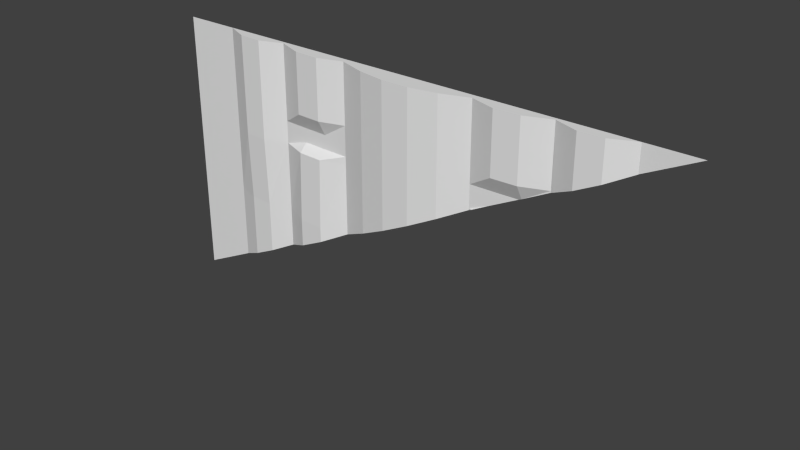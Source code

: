 # Source: stor1_6_slice128_up_lh.blend  (saved by Blender 2.76.0; exported with 4.5.12 LTS)
import bpy
from mathutils import Matrix  # noqa: F401  (used for matrix-valued properties, if any)

bpy.ops.wm.read_factory_settings(use_empty=True)
scene = bpy.context.scene
scene.name = 'Scene'

# ---- collections
col_collection_1 = bpy.data.collections.new('Collection 1'); scene.collection.children.link(col_collection_1)

# ---- materials (node trees are filled in below, after node groups)
mat_stor1_6 = bpy.data.materials.new('stor1_6')
mat_stor1_6.alpha_threshold = 0.0
mat_stor1_6.use_transparent_shadow = False
mat_stor1_6.roughness = 0.5

# ---- material node trees

# ---- world
world_world = bpy.data.worlds.new('World'); scene.world = world_world
world_world.color = (0.05088, 0.05088, 0.05088)
world_world.use_sun_shadow = False
world_world.sun_shadow_jitter_overblur = 0.0
world_world.cycles.sampling_method = 'MANUAL'
world_world.cycles.sample_map_resolution = 256

# ---- meshes
me_stor1_6_meshdata = bpy.data.meshes.new('stor1_6_meshdata')
me_stor1_6_meshdata.from_pydata([(-1.28, 1.28, 1.28), (1.28, 1.28, 1.28), (-0.6795, 1.266, 1.28), (0.6986, 1.266, 1.28), (0.3378, 1.252, 1.28), (-0.3187, 1.252, 1.28), (-1.28, 1.28, 0.9223), (-0.6795, 1.266, 0.9223), (0.3378, 1.252, 0.9223), (-0.3187, 1.252, 0.9223), (-1.28, 1.28, 0.04257), (-1.015, 1.28, 1.28), (-1.015, 1.28, 0.9223), (1.037, 1.28, 1.28), (0.9241, 1.23, 1.28), (0.8114, 1.225, 1.28), (0.5784, 1.22, 1.28), (0.4581, 1.215, 1.28), (0.4581, 1.255, 0.9223), (0.2065, 1.208, 1.28), (0.07522, 1.185, 1.28), (-0.05609, 1.185, 1.28), (-0.1874, 1.208, 1.28), (0.2065, 1.208, 0.9223), (0.07522, 1.185, 0.9223), (-0.05609, 1.185, 0.9223), (-0.1874, 1.208, 0.9223), (-0.439, 1.215, 1.28), (-0.5592, 1.22, 1.28), (-0.439, 1.255, 0.9223), (-0.5592, 1.26, 0.9223), (-0.7915, 1.225, 1.28), (-0.9035, 1.23, 1.28), (-0.7915, 1.225, 0.9223), (-0.9035, 1.23, 0.9223), (-0.6795, 1.266, 0.8544), (0.3378, 1.252, 0.8544), (-0.3187, 1.252, 0.8544), (-1.28, 1.28, 0.8544), (-1.015, 1.28, 0.8544), (-0.1874, 1.208, 0.8544), (-0.05609, 1.185, 0.8544), (0.07522, 1.185, 0.8544), (0.2065, 1.208, 0.8544), (-0.5592, 1.26, 0.8544), (-0.439, 1.255, 0.8544), (-0.9035, 1.23, 0.8544), (-0.7915, 1.225, 0.8544), (-0.6795, 1.266, 0.9968), (0.6986, 1.266, 0.9968), (0.3378, 1.252, 0.9968), (-0.3187, 1.252, 0.9968), (-1.28, 1.28, 0.9968), (-1.015, 1.28, 0.9968), (0.4581, 1.215, 0.9968), (0.5784, 1.22, 0.9968), (-0.1874, 1.208, 0.9968), (-0.05609, 1.185, 0.9968), (0.07522, 1.185, 0.9968), (0.2065, 1.208, 0.9968), (-0.5592, 1.22, 0.9968), (-0.439, 1.215, 0.9968), (-0.9035, 1.23, 0.9968), (-0.7915, 1.225, 0.9968), (-1.28, 1.28, 0.1285), (-0.6795, 1.266, 0.4915), (-0.3187, 1.252, 0.4915), (-1.015, 1.28, 0.4915), (-0.5592, 1.21, 0.4915), (-0.439, 1.205, 0.4915), (-0.9035, 1.24, 0.4915), (-0.7915, 1.235, 0.4915), (-1.28, 1.28, 0.4915), (0.9241, 1.23, 1.102), (-0.6795, 1.266, 0.8173), (0.3378, 1.252, 0.8173), (-0.3187, 1.252, 0.8173), (-1.015, 1.28, 0.8173), (-0.1874, 1.208, 0.8173), (-0.05609, 1.185, 0.8173), (0.07522, 1.185, 0.8173), (0.2065, 1.208, 0.8173), (-0.5592, 1.22, 0.8173), (-0.439, 1.215, 0.8173), (-0.9035, 1.23, 0.8173), (-0.7915, 1.225, 0.8173), (-1.28, 1.28, 0.8173), (0.4282, 1.254, 0.8544), (0.5641, 1.259, 0.9223), (0.5784, 1.256, 0.9294), (-1.197, 1.28, 0.04257), (-0.6795, 1.266, 0.301), (0.3378, 1.252, 0.8093), (-0.2983, 1.245, 0.4915), (-0.7915, 1.235, 0.245), (0.07522, 1.185, 0.6781), (0.4581, 1.255, 0.8694), (0.2065, 1.208, 0.7437), (0.8114, 1.225, 1.046), (-1.015, 1.28, 0.1331), (-0.9035, 1.24, 0.1891), (-1.025, 1.28, 0.1285), (0.6986, 1.266, 0.9895), (-0.05609, 1.185, 0.6125), (-0.3187, 1.252, 0.4812), (-0.439, 1.205, 0.4212), (-0.1874, 1.208, 0.5468), (-0.5592, 1.21, 0.3611), (0.7132, 1.26, 0.9968), (1.037, 1.28, 1.158), (0.3539, 1.247, 0.8173), (-1.28, 1.28, -1.751e-07)], [], [(63, 48, 2, 31), (55, 49, 3, 16), (59, 50, 4, 19), (61, 51, 5, 27), (45, 37, 9, 29), (43, 36, 8, 23), (47, 35, 7, 33), (38, 39, 12, 6), (52, 53, 11, 0), (49, 108, 98, 15, 3), (36, 87, 96, 18, 8), (50, 54, 17, 4), (54, 55, 16, 17), (100, 94, 71, 70), (37, 40, 26, 9), (40, 41, 25, 26), (41, 42, 24, 25), (42, 43, 23, 24), (51, 56, 22, 5), (56, 57, 21, 22), (57, 58, 20, 21), (58, 59, 19, 20), (89, 102, 49, 55), (35, 44, 30, 7), (44, 45, 29, 30), (48, 60, 28, 2), (60, 61, 27, 28), (102, 108, 49), (39, 46, 34, 12), (46, 47, 33, 34), (53, 62, 32, 11), (62, 63, 31, 32), (84, 85, 47, 46), (77, 84, 46, 39), (82, 83, 45, 44), (74, 82, 44, 35), (80, 81, 43, 42), (79, 80, 42, 41), (78, 79, 41, 40), (76, 78, 40, 37), (75, 110, 87, 36), (86, 77, 39, 38), (85, 74, 35, 47), (81, 75, 36, 43), (83, 76, 37, 45), (34, 33, 63, 62), (12, 34, 62, 53), (30, 29, 61, 60), (7, 30, 60, 48), (24, 23, 59, 58), (25, 24, 58, 57), (26, 25, 57, 56), (9, 26, 56, 51), (18, 88, 89, 55, 54), (8, 18, 54, 50), (6, 12, 53, 52), (29, 9, 51, 61), (23, 8, 50, 59), (33, 7, 48, 63), (106, 103, 79, 78), (105, 104, 66, 69), (90, 10, 111), (10, 90, 101, 64), (64, 101, 99, 67, 72), (103, 95, 80, 79), (94, 91, 65, 71), (95, 97, 81, 80), (98, 73, 14, 15), (73, 109, 13, 14), (104, 93, 66), (92, 110, 75), (91, 107, 68, 65), (96, 88, 18), (108, 102, 109, 73, 98), (99, 100, 70, 67), (97, 92, 75, 81), (109, 1, 13), (107, 105, 69, 68), (69, 66, 76, 83), (71, 65, 74, 85), (72, 67, 77, 86), (66, 93, 106, 78, 76), (110, 92, 87), (89, 88, 102), (65, 68, 82, 74), (68, 69, 83, 82), (67, 70, 84, 77), (70, 71, 85, 84), (15, 14, 13, 3), (17, 16, 3, 4), (22, 21, 20, 19, 4, 5), (28, 27, 5, 2), (32, 31, 2, 11), (3, 13, 11, 2, 5, 4), (92, 97, 95, 103, 106, 93, 104), (104, 105, 107, 91), (91, 94, 100, 99), (88, 96, 87, 92, 104, 91, 99, 101, 90, 111, 1, 109, 102)])
_uv = me_stor1_6_meshdata.uv_layers.new(name='UVMap')
_uv.uv.foreach_set('vector', [0.1908, 0.8894, 0.2346, 0.8894, 0.2346, 1.0, 0.1908, 1.0, 0.7259, 0.8894, 0.7729, 0.8894, 0.7729, 1.0, 0.7259, 1.0, 0.5807, 0.8894, 0.632, 0.8894, 0.632, 1.0, 0.5807, 1.0, 0.3285, 0.8894, 0.3755, 0.8894, 0.3755, 1.0, 0.3285, 1.0, 0.3285, 0.8338, 0.3755, 0.8338, 0.3755, 0.8603, 0.3285, 0.8603, 0.5807, 0.8338, 0.632, 0.8338, 0.632, 0.8603, 0.5807, 0.8603, 0.1908, 0.8338, 0.2346, 0.8338, 0.2346, 0.8603, 0.1908, 0.8603, 0.0, 0.8338, 0.1033, 0.8338, 0.1033, 0.8603, 0.0, 0.8603, 0.0, 0.8894, 0.1033, 0.8894, 0.1033, 1.0, 0.0, 1.0, 0.7729, 0.8894, 0.7786, 0.8894, 0.8169, 0.9085, 0.8169, 1.0, 0.7729, 1.0, 0.632, 0.8338, 0.6673, 0.8338, 0.6789, 0.8396, 0.6789, 0.8603, 0.632, 0.8603, 0.632, 0.8894, 0.6789, 0.8894, 0.6789, 1.0, 0.632, 1.0, 0.6789, 0.8894, 0.7259, 0.8894, 0.7259, 1.0, 0.6789, 1.0, 0.1471, 0.5739, 0.1908, 0.5957, 0.1908, 0.692, 0.1471, 0.692, 0.3755, 0.8338, 0.4268, 0.8338, 0.4268, 0.8603, 0.3755, 0.8603, 0.4268, 0.8338, 0.4781, 0.8338, 0.4781, 0.8603, 0.4268, 0.8603, 0.4781, 0.8338, 0.5294, 0.8338, 0.5294, 0.8603, 0.4781, 0.8603, 0.5294, 0.8338, 0.5807, 0.8338, 0.5807, 0.8603, 0.5294, 0.8603, 0.3755, 0.8894, 0.4268, 0.8894, 0.4268, 1.0, 0.3755, 1.0, 0.4268, 0.8894, 0.4781, 0.8894, 0.4781, 1.0, 0.4268, 1.0, 0.4781, 0.8894, 0.5294, 0.8894, 0.5294, 1.0, 0.4781, 1.0, 0.5294, 0.8894, 0.5807, 0.8894, 0.5807, 1.0, 0.5294, 1.0, 0.7259, 0.8631, 0.7729, 0.8865, 0.7729, 0.8894, 0.7259, 0.8894, 0.2346, 0.8338, 0.2815, 0.8338, 0.2815, 0.8603, 0.2346, 0.8603, 0.2815, 0.8338, 0.3285, 0.8338, 0.3285, 0.8603, 0.2815, 0.8603, 0.2346, 0.8894, 0.2815, 0.8894, 0.2815, 1.0, 0.2346, 1.0, 0.2815, 0.8894, 0.3285, 0.8894, 0.3285, 1.0, 0.2815, 1.0, 0.7729, 0.8865, 0.7786, 0.8894, 0.7729, 0.8894, 0.1033, 0.8338, 0.1471, 0.8338, 0.1471, 0.8603, 0.1033, 0.8603, 0.1471, 0.8338, 0.1908, 0.8338, 0.1908, 0.8603, 0.1471, 0.8603, 0.1033, 0.8894, 0.1471, 0.8894, 0.1471, 1.0, 0.1033, 1.0, 0.1471, 0.8894, 0.1908, 0.8894, 0.1908, 1.0, 0.1471, 1.0, 0.1471, 0.8193, 0.1908, 0.8193, 0.1908, 0.8338, 0.1471, 0.8338, 0.1033, 0.8193, 0.1471, 0.8193, 0.1471, 0.8338, 0.1033, 0.8338, 0.2815, 0.8193, 0.3285, 0.8193, 0.3285, 0.8338, 0.2815, 0.8338, 0.2346, 0.8193, 0.2815, 0.8193, 0.2815, 0.8338, 0.2346, 0.8338, 0.5294, 0.8193, 0.5807, 0.8193, 0.5807, 0.8338, 0.5294, 0.8338, 0.4781, 0.8193, 0.5294, 0.8193, 0.5294, 0.8338, 0.4781, 0.8338, 0.4268, 0.8193, 0.4781, 0.8193, 0.4781, 0.8338, 0.4268, 0.8338, 0.3755, 0.8193, 0.4268, 0.8193, 0.4268, 0.8338, 0.3755, 0.8338, 0.632, 0.8193, 0.6382, 0.8193, 0.6673, 0.8338, 0.632, 0.8338, 0.0, 0.8193, 0.1033, 0.8193, 0.1033, 0.8338, 0.0, 0.8338, 0.1908, 0.8193, 0.2346, 0.8193, 0.2346, 0.8338, 0.1908, 0.8338, 0.5807, 0.8193, 0.632, 0.8193, 0.632, 0.8338, 0.5807, 0.8338, 0.3285, 0.8193, 0.3755, 0.8193, 0.3755, 0.8338, 0.3285, 0.8338, 0.1471, 0.8603, 0.1908, 0.8603, 0.1908, 0.8894, 0.1471, 0.8894, 0.1033, 0.8603, 0.1471, 0.8603, 0.1471, 0.8894, 0.1033, 0.8894, 0.2815, 0.8603, 0.3285, 0.8603, 0.3285, 0.8894, 0.2815, 0.8894, 0.2346, 0.8603, 0.2815, 0.8603, 0.2815, 0.8894, 0.2346, 0.8894, 0.5294, 0.8603, 0.5807, 0.8603, 0.5807, 0.8894, 0.5294, 0.8894, 0.4781, 0.8603, 0.5294, 0.8603, 0.5294, 0.8894, 0.4781, 0.8894, 0.4268, 0.8603, 0.4781, 0.8603, 0.4781, 0.8894, 0.4268, 0.8894, 0.3755, 0.8603, 0.4268, 0.8603, 0.4268, 0.8894, 0.3755, 0.8894, 0.6789, 0.8603, 0.7203, 0.8603, 0.7259, 0.8631, 0.7259, 0.8894, 0.6789, 0.8894, 0.632, 0.8603, 0.6789, 0.8603, 0.6789, 0.8894, 0.632, 0.8894, 0.0, 0.8603, 0.1033, 0.8603, 0.1033, 0.8894, 0.0, 0.8894, 0.3285, 0.8603, 0.3755, 0.8603, 0.3755, 0.8894, 0.3285, 0.8894, 0.5807, 0.8603, 0.632, 0.8603, 0.632, 0.8894, 0.5807, 0.8894, 0.1908, 0.8603, 0.2346, 0.8603, 0.2346, 0.8894, 0.1908, 0.8894, 0.4268, 0.7136, 0.4781, 0.7392, 0.4781, 0.8193, 0.4268, 0.8193, 0.3285, 0.6645, 0.3755, 0.688, 0.3755, 0.692, 0.3285, 0.692, 0.03253, 0.5166, 0.0, 0.5166, 0.0, 0.5, 0.0, 0.5166, 0.03253, 0.5166, 0.09971, 0.5502, 0.0, 0.5502, 0.0, 0.5502, 0.09971, 0.5502, 0.1033, 0.552, 0.1033, 0.692, 0.0, 0.692, 0.4781, 0.7392, 0.5294, 0.7649, 0.5294, 0.8193, 0.4781, 0.8193, 0.1908, 0.5957, 0.2346, 0.6176, 0.2346, 0.692, 0.1908, 0.692, 0.5294, 0.7649, 0.5807, 0.7905, 0.5807, 0.8193, 0.5294, 0.8193, 0.8169, 0.9085, 0.861, 0.9305, 0.861, 1.0, 0.8169, 1.0, 0.861, 0.9305, 0.905, 0.9525, 0.905, 1.0, 0.861, 1.0, 0.3755, 0.688, 0.3835, 0.692, 0.3755, 0.692, 0.632, 0.8161, 0.6382, 0.8193, 0.632, 0.8193, 0.2346, 0.6176, 0.2815, 0.641, 0.2815, 0.692, 0.2346, 0.692, 0.6789, 0.8396, 0.7203, 0.8603, 0.6789, 0.8603, 0.7786, 0.5841, 0.7729, 0.5798, 0.905, 0.6788, 0.861, 0.6458, 0.8169, 0.6128, 0.1033, 0.552, 0.1471, 0.5739, 0.1471, 0.692, 0.1033, 0.692, 0.5807, 0.7905, 0.632, 0.8161, 0.632, 0.8193, 0.5807, 0.8193, 0.905, 0.9525, 1.0, 1.0, 0.905, 1.0, 0.2815, 0.641, 0.3285, 0.6645, 0.3285, 0.692, 0.2815, 0.692, 0.3285, 0.692, 0.3755, 0.692, 0.3755, 0.8193, 0.3285, 0.8193, 0.1908, 0.692, 0.2346, 0.692, 0.2346, 0.8193, 0.1908, 0.8193, 0.0, 0.692, 0.1033, 0.692, 0.1033, 0.8193, 0.0, 0.8193, 0.3755, 0.692, 0.3835, 0.692, 0.4268, 0.7136, 0.4268, 0.8193, 0.3755, 0.8193, 0.6382, 0.4789, 0.632, 0.4742, 0.6673, 0.5006, 0.7259, 0.5446, 0.7203, 0.5404, 0.7729, 0.5798, 0.2346, 0.692, 0.2815, 0.692, 0.2815, 0.8193, 0.2346, 0.8193, 0.2815, 0.692, 0.3285, 0.692, 0.3285, 0.8193, 0.2815, 0.8193, 0.1033, 0.692, 0.1471, 0.692, 0.1471, 0.8193, 0.1033, 0.8193, 0.1471, 0.692, 0.1908, 0.692, 0.1908, 0.8193, 0.1471, 0.8193, 0.8169, 1.0, 0.861, 1.0, 0.905, 1.0, 0.7729, 1.0, 0.6789, 1.0, 0.7259, 1.0, 0.7729, 1.0, 0.632, 1.0, 0.4268, 1.0, 0.4781, 1.0, 0.5294, 1.0, 0.5807, 1.0, 0.632, 1.0, 0.3755, 1.0, 0.2815, 1.0, 0.3285, 1.0, 0.3755, 1.0, 0.2346, 1.0, 0.1471, 1.0, 0.1908, 1.0, 0.2346, 1.0, 0.1033, 1.0, 0.7729, 1.0, 0.905, 1.0, 0.1033, 1.0, 0.2346, 1.0, 0.3755, 1.0, 0.632, 1.0, 0.632, 0.4742, 0.5807, 0.4357, 0.5294, 0.3973, 0.4781, 0.3589, 0.4268, 0.3204, 0.3835, 0.288, 0.3755, 0.282, 0.3755, 0.282, 0.3285, 0.2468, 0.2815, 0.2116, 0.2346, 0.1764, 0.2346, 0.1764, 0.1908, 0.1436, 0.1471, 0.1108, 0.1033, 0.07802, 0.7203, 0.5404, 0.6789, 0.5094, 0.6673, 0.5006, 0.632, 0.4742, 0.3755, 0.282, 0.2346, 0.1764, 0.1033, 0.07802, 0.09971, 0.07529, 0.03253, 0.02494, 0.0, 0.0, 1.0, 0.75, 0.905, 0.6788, 0.7729, 0.5798])
_ca = me_stor1_6_meshdata.color_attributes.new('Col', 'BYTE_COLOR', 'CORNER')
_ca.data.foreach_set('color', [0.7305, 0.0, 0.0, 1.0, 0.7305, 0.0, 0.0, 1.0, 0.7305, 0.0, 0.0, 1.0, 0.7305, 0.0, 0.0, 1.0, 0.7305, 0.0, 0.0, 1.0, 0.7305, 0.0, 0.0, 1.0, 0.7305, 0.0, 0.0, 1.0, 0.7305, 0.0, 0.0, 1.0, 0.7305, 0.0, 0.0, 1.0, 0.7305, 0.0, 0.0, 1.0, 0.7305, 0.0, 0.0, 1.0, 0.7305, 0.0, 0.0, 1.0, 0.7305, 0.0, 0.0, 1.0, 0.7305, 0.0, 0.0, 1.0, 0.7305, 0.0, 0.0, 1.0, 0.7305, 0.0, 0.0, 1.0, 0.7305, 0.0, 0.0, 1.0, 0.7305, 0.0, 0.0, 1.0, 0.7305, 0.0, 0.0, 1.0, 0.7305, 0.0, 0.0, 1.0, 0.7305, 0.0, 0.0, 1.0, 0.7305, 0.0, 0.0, 1.0, 0.7305, 0.0, 0.0, 1.0, 0.7305, 0.0, 0.0, 1.0, 0.7305, 0.0, 0.0, 1.0, 0.7305, 0.0, 0.0, 1.0, 0.7305, 0.0, 0.0, 1.0, 0.7305, 0.0, 0.0, 1.0, 0.7305, 0.0, 0.0, 1.0, 0.7305, 0.0, 0.0, 1.0, 0.7305, 0.0, 0.0, 1.0, 0.7305, 0.0, 0.0, 1.0, 0.7305, 0.0, 0.0, 1.0, 0.7305, 0.0, 0.0, 1.0, 0.7305, 0.0, 0.0, 1.0, 0.7305, 0.0, 0.0, 1.0, 0.7305, 0.0, 0.0, 1.0, 0.7305, 0.0, 0.0, 1.0, 0.7305, 0.0, 0.0, 1.0, 0.7305, 0.0, 0.0, 1.0, 0.7305, 0.0, 0.0, 1.0, 0.7305, 0.0, 0.0, 1.0, 0.7305, 0.0, 0.0, 1.0, 0.7305, 0.0, 0.0, 1.0, 0.7305, 0.0, 0.0, 1.0, 0.7305, 0.0, 0.0, 1.0, 0.7305, 0.0, 0.0, 1.0, 0.7305, 0.0, 0.0, 1.0, 0.7305, 0.0, 0.0, 1.0, 0.7305, 0.0, 0.0, 1.0, 0.7305, 0.0, 0.0, 1.0, 0.7305, 0.0, 0.0, 1.0, 0.7305, 0.0, 0.0, 1.0, 0.7305, 0.0, 0.0, 1.0, 0.7305, 0.0, 0.0, 1.0, 0.7305, 0.0, 0.0, 1.0, 0.7305, 0.0, 0.0, 1.0, 0.7305, 0.0, 0.0, 1.0, 0.7305, 0.0, 0.0, 1.0, 0.7305, 0.0, 0.0, 1.0, 0.7305, 0.0, 0.0, 1.0, 0.7305, 0.0, 0.0, 1.0, 0.7305, 0.0, 0.0, 1.0, 0.7305, 0.0, 0.0, 1.0, 0.7305, 0.0, 0.0, 1.0, 0.7305, 0.0, 0.0, 1.0, 0.7305, 0.0, 0.0, 1.0, 0.7305, 0.0, 0.0, 1.0, 0.7305, 0.0, 0.0, 1.0, 0.7305, 0.0, 0.0, 1.0, 0.7305, 0.0, 0.0, 1.0, 0.7305, 0.0, 0.0, 1.0, 0.7305, 0.0, 0.0, 1.0, 0.7305, 0.0, 0.0, 1.0, 0.7305, 0.0, 0.0, 1.0, 0.7305, 0.0, 0.0, 1.0, 0.7305, 0.0, 0.0, 1.0, 0.7305, 0.0, 0.0, 1.0, 0.7305, 0.0, 0.0, 1.0, 0.7305, 0.0, 0.0, 1.0, 0.7305, 0.0, 0.0, 1.0, 0.7305, 0.0, 0.0, 1.0, 0.7305, 0.0, 0.0, 1.0, 0.7305, 0.0, 0.0, 1.0, 0.7305, 0.0, 0.0, 1.0, 0.7305, 0.0, 0.0, 1.0, 0.7305, 0.0, 0.0, 1.0, 0.7305, 0.0, 0.0, 1.0, 0.7305, 0.0, 0.0, 1.0, 0.7305, 0.0, 0.0, 1.0, 0.7305, 0.0, 0.0, 1.0, 0.7305, 0.0, 0.0, 1.0, 0.7305, 0.0, 0.0, 1.0, 0.7305, 0.0, 0.0, 1.0, 0.7305, 0.0, 0.0, 1.0, 0.7305, 0.0, 0.0, 1.0, 0.7305, 0.0, 0.0, 1.0, 0.7305, 0.0, 0.0, 1.0, 0.7305, 0.0, 0.0, 1.0, 0.7305, 0.0, 0.0, 1.0, 0.7305, 0.0, 0.0, 1.0, 0.7305, 0.0, 0.0, 1.0, 0.7305, 0.0, 0.0, 1.0, 0.7305, 0.0, 0.0, 1.0, 0.7305, 0.0, 0.0, 1.0, 0.7305, 0.0, 0.0, 1.0, 0.7305, 0.0, 0.0, 1.0, 0.7305, 0.0, 0.0, 1.0, 0.7305, 0.0, 0.0, 1.0, 0.7305, 0.0, 0.0, 1.0, 0.7305, 0.0, 0.0, 1.0, 0.7305, 0.0, 0.0, 1.0, 0.7305, 0.0, 0.0, 1.0, 0.7305, 0.0, 0.0, 1.0, 0.7305, 0.0, 0.0, 1.0, 0.7305, 0.0, 0.0, 1.0, 0.7305, 0.0, 0.0, 1.0, 0.7305, 0.0, 0.0, 1.0, 0.7305, 0.0, 0.0, 1.0, 0.7305, 0.0, 0.0, 1.0, 0.7305, 0.0, 0.0, 1.0, 0.7305, 0.0, 0.0, 1.0, 0.7305, 0.0, 0.0, 1.0, 0.7305, 0.0, 0.0, 1.0, 0.7305, 0.0, 0.0, 1.0, 0.7305, 0.0, 0.0, 1.0, 0.7305, 0.0, 0.0, 1.0, 0.7305, 0.0, 0.0, 1.0, 0.7305, 0.0, 0.0, 1.0, 0.7305, 0.0, 0.0, 1.0, 0.7305, 0.0, 0.0, 1.0, 0.7305, 0.0, 0.0, 1.0, 0.7305, 0.0, 0.0, 1.0, 0.7305, 0.0, 0.0, 1.0, 0.7305, 0.0, 0.0, 1.0, 0.7305, 0.0, 0.0, 1.0, 0.7305, 0.0, 0.0, 1.0, 0.7305, 0.0, 0.0, 1.0, 0.7305, 0.0, 0.0, 1.0, 0.7305, 0.0, 0.0, 1.0, 0.7305, 0.0, 0.0, 1.0, 0.7305, 0.0, 0.0, 1.0, 0.7305, 0.0, 0.0, 1.0, 0.7305, 0.0, 0.0, 1.0, 0.7305, 0.0, 0.0, 1.0, 0.7305, 0.0, 0.0, 1.0, 0.7305, 0.0, 0.0, 1.0, 0.7305, 0.0, 0.0, 1.0, 0.7305, 0.0, 0.0, 1.0, 0.7305, 0.0, 0.0, 1.0, 0.7305, 0.0, 0.0, 1.0, 0.7305, 0.0, 0.0, 1.0, 0.7305, 0.0, 0.0, 1.0, 0.7305, 0.0, 0.0, 1.0, 0.7305, 0.0, 0.0, 1.0, 0.7305, 0.0, 0.0, 1.0, 0.7305, 0.0, 0.0, 1.0, 0.7305, 0.0, 0.0, 1.0, 0.7305, 0.0, 0.0, 1.0, 0.7305, 0.0, 0.0, 1.0, 0.7305, 0.0, 0.0, 1.0, 0.7305, 0.0, 0.0, 1.0, 0.7305, 0.0, 0.0, 1.0, 0.7305, 0.0, 0.0, 1.0, 0.7305, 0.0, 0.0, 1.0, 0.7305, 0.0, 0.0, 1.0, 0.7305, 0.0, 0.0, 1.0, 0.7305, 0.0, 0.0, 1.0, 0.7305, 0.0, 0.0, 1.0, 0.7305, 0.0, 0.0, 1.0, 0.7305, 0.0, 0.0, 1.0, 0.7305, 0.0, 0.0, 1.0, 0.7305, 0.0, 0.0, 1.0, 0.7305, 0.0, 0.0, 1.0, 0.7305, 0.0, 0.0, 1.0, 0.7305, 0.0, 0.0, 1.0, 0.7305, 0.0, 0.0, 1.0, 0.7305, 0.0, 0.0, 1.0, 0.7305, 0.0, 0.0, 1.0, 0.7305, 0.0, 0.0, 1.0, 0.7305, 0.0, 0.0, 1.0, 0.7305, 0.0, 0.0, 1.0, 0.7305, 0.0, 0.0, 1.0, 0.7305, 0.0, 0.0, 1.0, 0.7305, 0.0, 0.0, 1.0, 0.7305, 0.0, 0.0, 1.0, 0.7305, 0.0, 0.0, 1.0, 0.7305, 0.0, 0.0, 1.0, 0.7305, 0.0, 0.0, 1.0, 0.7305, 0.0, 0.0, 1.0, 0.7305, 0.0, 0.0, 1.0, 0.7305, 0.0, 0.0, 1.0, 0.7305, 0.0, 0.0, 1.0, 0.7305, 0.0, 0.0, 1.0, 0.7305, 0.0, 0.0, 1.0, 0.7305, 0.0, 0.0, 1.0, 0.7305, 0.0, 0.0, 1.0, 0.7305, 0.0, 0.0, 1.0, 0.7305, 0.0, 0.0, 1.0, 0.7305, 0.0, 0.0, 1.0, 0.7305, 0.0, 0.0, 1.0, 0.7305, 0.0, 0.0, 1.0, 0.7305, 0.0, 0.0, 1.0, 0.7305, 0.0, 0.0, 1.0, 0.7305, 0.0, 0.0, 1.0, 0.7305, 0.0, 0.0, 1.0, 0.7305, 0.0, 0.0, 1.0, 0.7305, 0.0, 0.0, 1.0, 0.7305, 0.0, 0.0, 1.0, 0.7305, 0.0, 0.0, 1.0, 0.7305, 0.0, 0.0, 1.0, 0.7305, 0.0, 0.0, 1.0, 0.7305, 0.0, 0.0, 1.0, 0.7305, 0.0, 0.0, 1.0, 0.7305, 0.0, 0.0, 1.0, 0.7305, 0.0, 0.0, 1.0, 0.7305, 0.0, 0.0, 1.0, 0.7305, 0.0, 0.0, 1.0, 0.7305, 0.0, 0.0, 1.0, 0.7305, 0.0, 0.0, 1.0, 0.7305, 0.0, 0.0, 1.0, 0.7305, 0.0, 0.0, 1.0, 0.7305, 0.0, 0.0, 1.0, 0.7305, 0.0, 0.0, 1.0, 0.7305, 0.0, 0.0, 1.0, 0.7305, 0.0, 0.0, 1.0, 0.7305, 0.0, 0.0, 1.0, 0.7305, 0.0, 0.0, 1.0, 0.7305, 0.0, 0.0, 1.0, 0.7305, 0.0, 0.0, 1.0, 0.7305, 0.0, 0.0, 1.0, 0.7305, 0.0, 0.0, 1.0, 0.7305, 0.0, 0.0, 1.0, 0.7305, 0.0, 0.0, 1.0, 0.7305, 0.0, 0.0, 1.0, 0.7305, 0.0, 0.0, 1.0, 0.7305, 0.0, 0.0, 1.0, 0.7305, 0.0, 0.0, 1.0, 0.7305, 0.0, 0.0, 1.0, 0.7305, 0.0, 0.0, 1.0, 0.7305, 0.0, 0.0, 1.0, 0.7305, 0.0, 0.0, 1.0, 0.7305, 0.0, 0.0, 1.0, 0.7305, 0.0, 0.0, 1.0, 0.7305, 0.0, 0.0, 1.0, 0.7305, 0.0, 0.0, 1.0, 0.7305, 0.0, 0.0, 1.0, 0.7305, 0.0, 0.0, 1.0, 0.7305, 0.0, 0.0, 1.0, 0.7305, 0.0, 0.0, 1.0, 0.7305, 0.0, 0.0, 1.0, 0.7305, 0.0, 0.0, 1.0, 0.7305, 0.0, 0.0, 1.0, 0.7305, 0.0, 0.0, 1.0, 0.7305, 0.0, 0.0, 1.0, 0.7305, 0.0, 0.0, 1.0, 0.7305, 0.0, 0.0, 1.0, 0.7305, 0.0, 0.0, 1.0, 0.7305, 0.0, 0.0, 1.0, 0.7305, 0.0, 0.0, 1.0, 0.7305, 0.0, 0.0, 1.0, 0.7305, 0.0, 0.0, 1.0, 0.7305, 0.0, 0.0, 1.0, 0.7305, 0.0, 0.0, 1.0, 0.7305, 0.0, 0.0, 1.0, 0.7305, 0.0, 0.0, 1.0, 0.7305, 0.0, 0.0, 1.0, 0.7305, 0.0, 0.0, 1.0, 0.7305, 0.0, 0.0, 1.0, 0.7305, 0.0, 0.0, 1.0, 0.7305, 0.0, 0.0, 1.0, 0.7305, 0.0, 0.0, 1.0, 0.7305, 0.0, 0.0, 1.0, 0.7305, 0.0, 0.0, 1.0, 0.7305, 0.0, 0.0, 1.0, 0.7305, 0.0, 0.0, 1.0, 0.7305, 0.0, 0.0, 1.0, 0.7305, 0.0, 0.0, 1.0, 0.7305, 0.0, 0.0, 1.0, 0.7305, 0.0, 0.0, 1.0, 0.7305, 0.0, 0.0, 1.0, 0.7305, 0.0, 0.0, 1.0, 0.7305, 0.0, 0.0, 1.0, 0.7305, 0.0, 0.0, 1.0, 0.7305, 0.0, 0.0, 1.0, 0.7305, 0.0, 0.0, 1.0, 0.7305, 0.0, 0.0, 1.0, 0.7305, 0.0, 0.0, 1.0, 0.7305, 0.0, 0.0, 1.0, 0.7305, 0.0, 0.0, 1.0, 0.7305, 0.0, 0.0, 1.0, 0.7305, 0.0, 0.0, 1.0, 0.7305, 0.0, 0.0, 1.0, 0.7305, 0.0, 0.0, 1.0, 0.7305, 0.0, 0.0, 1.0, 0.7305, 0.0, 0.0, 1.0, 0.7305, 0.0, 0.0, 1.0, 0.7305, 0.0, 0.0, 1.0, 0.7305, 0.0, 0.0, 1.0, 0.7305, 0.0, 0.0, 1.0, 0.7305, 0.0, 0.0, 1.0, 0.7305, 0.0, 0.0, 1.0, 0.7305, 0.0, 0.0, 1.0, 0.7305, 0.0, 0.0, 1.0, 0.7305, 0.0, 0.0, 1.0, 0.7305, 0.0, 0.0, 1.0, 0.7305, 0.0, 0.0, 1.0, 0.7305, 0.0, 0.0, 1.0, 0.7305, 0.0, 0.0, 1.0, 0.7305, 0.0, 0.0, 1.0, 0.7305, 0.0, 0.0, 1.0, 0.7305, 0.0, 0.0, 1.0, 0.7305, 0.0, 0.0, 1.0, 0.7305, 0.0, 0.0, 1.0, 0.7305, 0.0, 0.0, 1.0, 0.7305, 0.0, 0.0, 1.0, 0.7305, 0.0, 0.0, 1.0, 0.7305, 0.0, 0.0, 1.0, 0.7305, 0.0, 0.0, 1.0, 0.7305, 0.0, 0.0, 1.0, 0.7305, 0.0, 0.0, 1.0, 0.7305, 0.0, 0.0, 1.0, 0.7305, 0.0, 0.0, 1.0, 0.7305, 0.0, 0.0, 1.0, 0.7305, 0.0, 0.0, 1.0, 0.7305, 0.0, 0.0, 1.0, 0.7305, 0.0, 0.0, 1.0, 0.7305, 0.0, 0.0, 1.0, 0.7305, 0.0, 0.0, 1.0, 0.7305, 0.0, 0.0, 1.0, 0.7305, 0.0, 0.0, 1.0, 0.7305, 0.0, 0.0, 1.0, 0.7305, 0.0, 0.0, 1.0, 0.7305, 0.0, 0.0, 1.0, 0.7305, 0.0, 0.0, 1.0, 0.7305, 0.0, 0.0, 1.0, 0.7305, 0.0, 0.0, 1.0, 0.7305, 0.0, 0.0, 1.0, 0.7305, 0.0, 0.0, 1.0, 0.7305, 0.0, 0.0, 1.0, 0.7305, 0.0, 0.0, 1.0, 0.7305, 0.0, 0.0, 1.0, 0.7305, 0.0, 0.0, 1.0, 0.7305, 0.0, 0.0, 1.0, 0.7305, 0.0, 0.0, 1.0, 0.7305, 0.0, 0.0, 1.0, 0.7305, 0.0, 0.0, 1.0, 0.7305, 0.0, 0.0, 1.0, 0.7305, 0.0, 0.0, 1.0, 0.7305, 0.0, 0.0, 1.0, 0.7305, 0.0, 0.0, 1.0, 0.7305, 0.0, 0.0, 1.0, 0.7305, 0.0, 0.0, 1.0, 0.7305, 0.0, 0.0, 1.0, 0.7305, 0.0, 0.0, 1.0, 0.7305, 0.0, 0.0, 1.0, 0.7305, 0.0, 0.0, 1.0, 0.7305, 0.0, 0.0, 1.0, 0.7305, 0.0, 0.0, 1.0, 0.7305, 0.0, 0.0, 1.0, 0.7305, 0.0, 0.0, 1.0, 0.7305, 0.0, 0.0, 1.0, 0.7305, 0.0, 0.0, 1.0, 0.7305, 0.0, 0.0, 1.0, 0.7305, 0.0, 0.0, 1.0, 0.7305, 0.0, 0.0, 1.0, 0.7305, 0.0, 0.0, 1.0, 0.7305, 0.0, 0.0, 1.0, 0.7305, 0.0, 0.0, 1.0, 0.7305, 0.0, 0.0, 1.0, 0.7305, 0.0, 0.0, 1.0, 0.7305, 0.0, 0.0, 1.0, 0.7305, 0.0, 0.0, 1.0, 0.7305, 0.0, 0.0, 1.0, 0.7305, 0.0, 0.0, 1.0, 0.7305, 0.0, 0.0, 1.0, 0.7305, 0.0, 0.0, 1.0, 0.7305, 0.0, 0.0, 1.0, 0.7305, 0.0, 0.0, 1.0, 0.7305, 0.0, 0.0, 1.0, 0.7305, 0.0, 0.0, 1.0, 0.7305, 0.0, 0.0, 1.0, 0.7305, 0.0, 0.0, 1.0, 0.7305, 0.0, 0.0, 1.0, 0.7305, 0.0, 0.0, 1.0, 0.7305, 0.0, 0.0, 1.0, 0.7305, 0.0, 0.0, 1.0, 0.7305, 0.0, 0.0, 1.0, 0.7305, 0.0, 0.0, 1.0, 0.7305, 0.0, 0.0, 1.0, 0.7305, 0.0, 0.0, 1.0, 0.7305, 0.0, 0.0, 1.0, 0.7305, 0.0, 0.0, 1.0, 0.7305, 0.0, 0.0, 1.0, 0.7305, 0.0, 0.0, 1.0, 0.7305, 0.0, 0.0, 1.0, 0.7305, 0.0, 0.0, 1.0, 0.7305, 0.0, 0.0, 1.0, 0.7305, 0.0, 0.0, 1.0, 0.7305, 0.0, 0.0, 1.0, 0.7305, 0.0, 0.0, 1.0, 0.7305, 0.0, 0.0, 1.0, 0.7305, 0.0, 0.0, 1.0, 0.7305, 0.0, 0.0, 1.0, 0.7305, 0.0, 0.0, 1.0, 0.7305, 0.0, 0.0, 1.0])
me_stor1_6_meshdata.materials.append(mat_stor1_6)
me_stor1_6_meshdata.use_remesh_preserve_volume = False
me_stor1_6_meshdata.use_remesh_preserve_attributes = False
me_stor1_6_meshdata.use_mirror_vertex_groups = False
me_stor1_6_meshdata.update()

# ---- objects
ob_stor1_6_mesh = bpy.data.objects.new('stor1_6_mesh', me_stor1_6_meshdata)

# ---- transforms, parenting, visibility, modifiers, constraints
ob_stor1_6_mesh.location = (0.0, 0.0, 0.0)
ob_stor1_6_mesh.lineart.crease_threshold = 0.0

# ---- collection membership
col_collection_1.objects.link(ob_stor1_6_mesh)

# ---- scene / render settings (as saved in the file)
scene.frame_start = 1; scene.frame_end = 2; scene.frame_set(1)
scene.render.engine = 'BLENDER_EEVEE_NEXT'
scene.render.resolution_percentage = 50
scene.render.dither_intensity = 0.0
scene.cycles.use_denoising = False
scene.cycles.samples = 10
scene.cycles.sampling_pattern = 'TABULATED_SOBOL'
scene.cycles.light_sampling_threshold = 0.0
scene.cycles.use_adaptive_sampling = False
scene.cycles.use_light_tree = False
scene.cycles.blur_glossy = 0.0
scene.cycles.pixel_filter_type = 'GAUSSIAN'
scene.cycles.sample_clamp_indirect = 0.0
scene.view_settings.view_transform = 'Standard'
bpy.context.view_layer.update()

# ---- added for rendering (the .blend has no active camera and no usable light): camera, sun
cam_auto = bpy.data.cameras.new('AutoCamera')
cam_auto.lens = 50.0
cam_auto.sensor_width = 36.0
cam_auto.clip_end = 1000.0
ob_auto_camera = bpy.data.objects.new('AutoCamera', cam_auto)
scene.collection.objects.link(ob_auto_camera)
ob_auto_camera.location = (2.64962, -1.94724, 2.75969)
ob_auto_camera.rotation_euler = (1.09748, -7.21219e-08, 0.694738)
scene.camera = ob_auto_camera
light_auto_sun = bpy.data.lights.new('AutoSun', 'SUN')
light_auto_sun.energy = 3.0
light_auto_sun.angle = 0.0523599
ob_auto_sun = bpy.data.objects.new('AutoSun', light_auto_sun)
scene.collection.objects.link(ob_auto_sun)
ob_auto_sun.rotation_euler = (0.872665, 0.174533, 0.523599)
bpy.context.view_layer.update()
